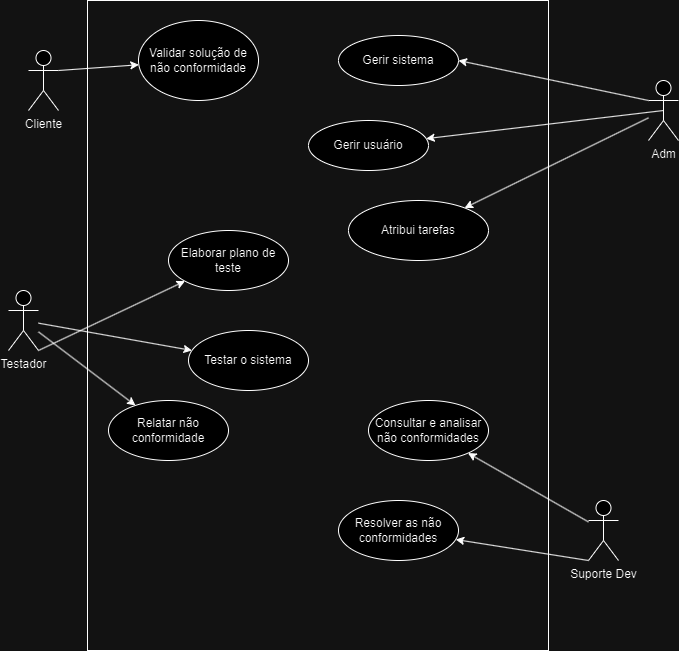

The diagram above was exported from draw.io. Its source (the exported page's mxGraphModel, read from the mxfile embedded in the PNG):
<mxGraphModel dx="1222" dy="701" grid="1" gridSize="10" guides="1" tooltips="1" connect="1" arrows="1" fold="1" page="1" pageScale="1" pageWidth="827" pageHeight="1169" math="0" shadow="0">
  <root>
    <mxCell id="0" />
    <mxCell id="1" parent="0" />
    <mxCell id="mk09FZHQBhxlc8zaLzMj-2" value="" style="rounded=0;whiteSpace=wrap;html=1;fillColor=none;" parent="1" vertex="1">
      <mxGeometry x="169" y="30" width="461" height="650" as="geometry" />
    </mxCell>
    <mxCell id="mk09FZHQBhxlc8zaLzMj-17" style="rounded=0;orthogonalLoop=1;jettySize=auto;html=1;exitX=0;exitY=0.3333333333333333;exitDx=0;exitDy=0;exitPerimeter=0;entryX=1;entryY=0.5;entryDx=0;entryDy=0;" parent="1" source="mk09FZHQBhxlc8zaLzMj-6" target="mk09FZHQBhxlc8zaLzMj-16" edge="1">
      <mxGeometry relative="1" as="geometry" />
    </mxCell>
    <mxCell id="mk09FZHQBhxlc8zaLzMj-20" style="rounded=0;orthogonalLoop=1;jettySize=auto;html=1;exitX=0.5;exitY=0.5;exitDx=0;exitDy=0;exitPerimeter=0;" parent="1" source="mk09FZHQBhxlc8zaLzMj-6" target="mk09FZHQBhxlc8zaLzMj-18" edge="1">
      <mxGeometry relative="1" as="geometry" />
    </mxCell>
    <mxCell id="mk09FZHQBhxlc8zaLzMj-35" style="rounded=0;orthogonalLoop=1;jettySize=auto;html=1;" parent="1" source="mk09FZHQBhxlc8zaLzMj-6" target="mk09FZHQBhxlc8zaLzMj-34" edge="1">
      <mxGeometry relative="1" as="geometry" />
    </mxCell>
    <mxCell id="mk09FZHQBhxlc8zaLzMj-6" value="Adm" style="shape=umlActor;verticalLabelPosition=bottom;verticalAlign=top;html=1;outlineConnect=0;" parent="1" vertex="1">
      <mxGeometry x="730" y="110" width="30" height="60" as="geometry" />
    </mxCell>
    <mxCell id="mk09FZHQBhxlc8zaLzMj-29" style="rounded=0;orthogonalLoop=1;jettySize=auto;html=1;" parent="1" source="mk09FZHQBhxlc8zaLzMj-7" target="mk09FZHQBhxlc8zaLzMj-28" edge="1">
      <mxGeometry relative="1" as="geometry" />
    </mxCell>
    <mxCell id="mk09FZHQBhxlc8zaLzMj-31" style="rounded=0;orthogonalLoop=1;jettySize=auto;html=1;exitX=0;exitY=1;exitDx=0;exitDy=0;exitPerimeter=0;" parent="1" source="mk09FZHQBhxlc8zaLzMj-7" target="mk09FZHQBhxlc8zaLzMj-30" edge="1">
      <mxGeometry relative="1" as="geometry" />
    </mxCell>
    <mxCell id="mk09FZHQBhxlc8zaLzMj-7" value="Suporte Dev" style="shape=umlActor;verticalLabelPosition=bottom;verticalAlign=top;html=1;outlineConnect=0;" parent="1" vertex="1">
      <mxGeometry x="670" y="530" width="30" height="60" as="geometry" />
    </mxCell>
    <mxCell id="mk09FZHQBhxlc8zaLzMj-33" style="rounded=0;orthogonalLoop=1;jettySize=auto;html=1;exitX=1;exitY=0.3333333333333333;exitDx=0;exitDy=0;exitPerimeter=0;" parent="1" source="mk09FZHQBhxlc8zaLzMj-14" target="mk09FZHQBhxlc8zaLzMj-32" edge="1">
      <mxGeometry relative="1" as="geometry" />
    </mxCell>
    <mxCell id="mk09FZHQBhxlc8zaLzMj-14" value="Cliente" style="shape=umlActor;verticalLabelPosition=bottom;verticalAlign=top;html=1;outlineConnect=0;" parent="1" vertex="1">
      <mxGeometry x="110" y="80" width="30" height="60" as="geometry" />
    </mxCell>
    <mxCell id="mk09FZHQBhxlc8zaLzMj-21" style="rounded=0;orthogonalLoop=1;jettySize=auto;html=1;" parent="1" source="mk09FZHQBhxlc8zaLzMj-15" target="mk09FZHQBhxlc8zaLzMj-19" edge="1">
      <mxGeometry relative="1" as="geometry" />
    </mxCell>
    <mxCell id="mk09FZHQBhxlc8zaLzMj-23" style="rounded=0;orthogonalLoop=1;jettySize=auto;html=1;" parent="1" source="mk09FZHQBhxlc8zaLzMj-15" target="mk09FZHQBhxlc8zaLzMj-22" edge="1">
      <mxGeometry relative="1" as="geometry" />
    </mxCell>
    <mxCell id="mk09FZHQBhxlc8zaLzMj-25" style="rounded=0;orthogonalLoop=1;jettySize=auto;html=1;exitX=1;exitY=1;exitDx=0;exitDy=0;exitPerimeter=0;" parent="1" source="mk09FZHQBhxlc8zaLzMj-15" target="mk09FZHQBhxlc8zaLzMj-24" edge="1">
      <mxGeometry relative="1" as="geometry" />
    </mxCell>
    <mxCell id="mk09FZHQBhxlc8zaLzMj-15" value="Testador" style="shape=umlActor;verticalLabelPosition=bottom;verticalAlign=top;html=1;outlineConnect=0;" parent="1" vertex="1">
      <mxGeometry x="90" y="320" width="30" height="60" as="geometry" />
    </mxCell>
    <mxCell id="mk09FZHQBhxlc8zaLzMj-16" value="Gerir sistema" style="ellipse;whiteSpace=wrap;html=1;" parent="1" vertex="1">
      <mxGeometry x="420" y="65" width="120" height="50" as="geometry" />
    </mxCell>
    <mxCell id="mk09FZHQBhxlc8zaLzMj-18" value="Gerir usuário" style="ellipse;whiteSpace=wrap;html=1;" parent="1" vertex="1">
      <mxGeometry x="390" y="150" width="120" height="50" as="geometry" />
    </mxCell>
    <mxCell id="mk09FZHQBhxlc8zaLzMj-19" value="Relatar não conformidade" style="ellipse;whiteSpace=wrap;html=1;" parent="1" vertex="1">
      <mxGeometry x="190" y="430" width="120" height="60" as="geometry" />
    </mxCell>
    <mxCell id="mk09FZHQBhxlc8zaLzMj-22" value="Testar o sistema" style="ellipse;whiteSpace=wrap;html=1;" parent="1" vertex="1">
      <mxGeometry x="270" y="360" width="120" height="60" as="geometry" />
    </mxCell>
    <mxCell id="mk09FZHQBhxlc8zaLzMj-24" value="Elaborar plano de teste" style="ellipse;whiteSpace=wrap;html=1;" parent="1" vertex="1">
      <mxGeometry x="250" y="260" width="120" height="60" as="geometry" />
    </mxCell>
    <mxCell id="mk09FZHQBhxlc8zaLzMj-28" value="Consultar e analisar não conformidades" style="ellipse;whiteSpace=wrap;html=1;" parent="1" vertex="1">
      <mxGeometry x="450" y="430" width="120" height="60" as="geometry" />
    </mxCell>
    <mxCell id="mk09FZHQBhxlc8zaLzMj-30" value="Resolver as não conformidades" style="ellipse;whiteSpace=wrap;html=1;" parent="1" vertex="1">
      <mxGeometry x="420" y="530" width="120" height="60" as="geometry" />
    </mxCell>
    <mxCell id="mk09FZHQBhxlc8zaLzMj-32" value="Validar solução de não conformidade" style="ellipse;whiteSpace=wrap;html=1;" parent="1" vertex="1">
      <mxGeometry x="220" y="50" width="120" height="80" as="geometry" />
    </mxCell>
    <mxCell id="mk09FZHQBhxlc8zaLzMj-34" value="Atribui tarefas" style="ellipse;whiteSpace=wrap;html=1;" parent="1" vertex="1">
      <mxGeometry x="430" y="230" width="140" height="60" as="geometry" />
    </mxCell>
  </root>
</mxGraphModel>